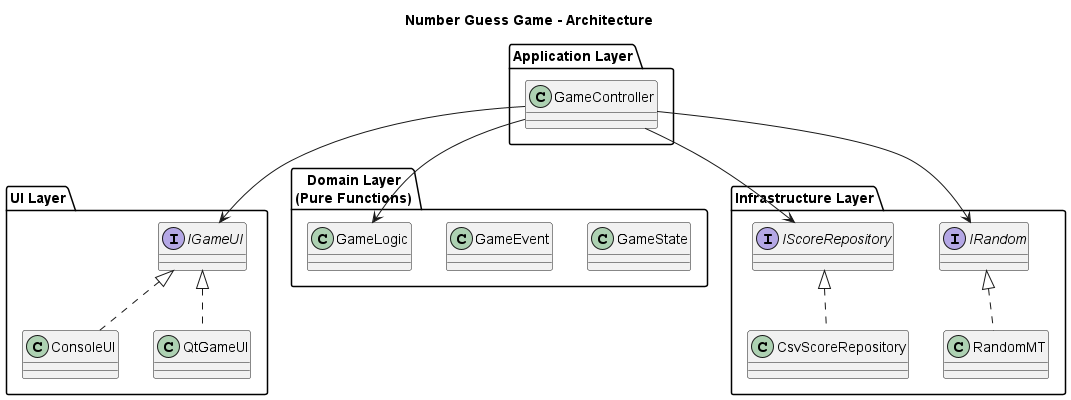

The diagram above was rendered by PlantUML. Its source (embedded in the PNG):
@startuml
title Number Guess Game - Architecture

package "UI Layer" {
  interface IGameUI
  class ConsoleUI
  class QtGameUI

  IGameUI <|.. ConsoleUI
  IGameUI <|.. QtGameUI
}

package "Application Layer" {
  class GameController
}

package "Domain Layer\n(Pure Functions)" {
  class GameState
  class GameEvent
  class GameLogic
}

package "Infrastructure Layer" {
  interface IRandom
  interface IScoreRepository
  class RandomMT
  class CsvScoreRepository

  IRandom <|.. RandomMT
  IScoreRepository <|.. CsvScoreRepository
}

GameController --> IGameUI
GameController --> IRandom
GameController --> IScoreRepository
GameController --> GameLogic

@enduml